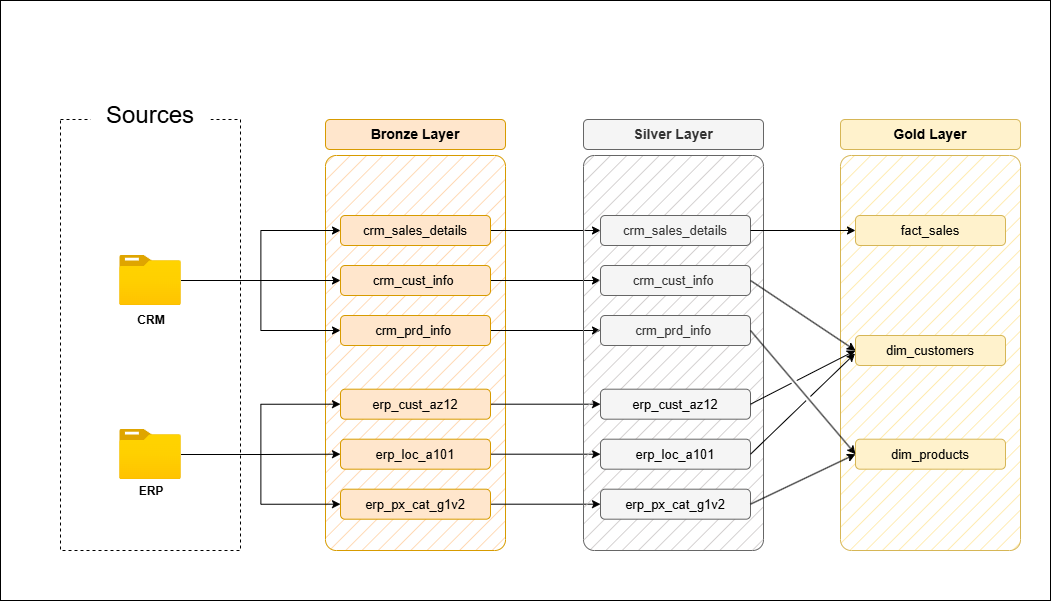

The diagram above was exported from draw.io. Its source (the exported page's mxGraphModel, read from the mxfile embedded in the PNG):
<mxGraphModel dx="1303" dy="783" grid="1" gridSize="10" guides="1" tooltips="1" connect="1" arrows="1" fold="1" page="1" pageScale="1" pageWidth="1920" pageHeight="1200" math="0" shadow="0">
  <root>
    <mxCell id="0" />
    <mxCell id="KsE8Vp3s20GESLzes6BM-16" parent="0" />
    <mxCell id="winc9kWlKuBrPvglaAOT-0" value="" style="rounded=0;whiteSpace=wrap;html=1;" vertex="1" parent="KsE8Vp3s20GESLzes6BM-16">
      <mxGeometry x="435" y="300" width="1050" height="600" as="geometry" />
    </mxCell>
    <mxCell id="hqzwIRu8wqQsER7SYCP6-0" value="" style="rounded=0;html=1;fillColor=none;fontColor=default;whiteSpace=wrap;strokeColor=default;dashed=1;" parent="KsE8Vp3s20GESLzes6BM-16" vertex="1">
      <mxGeometry x="495" y="419" width="180" height="431" as="geometry" />
    </mxCell>
    <mxCell id="00hFxqHZDpePLxhZEk7Y-0" value="&lt;b&gt;&lt;font style=&quot;font-size: 14px;&quot;&gt;Bronze Layer&lt;/font&gt;&lt;/b&gt;" style="rounded=1;whiteSpace=wrap;html=1;fillColor=#ffe6cc;strokeColor=#d79b00;" parent="KsE8Vp3s20GESLzes6BM-16" vertex="1">
      <mxGeometry x="760" y="419" width="180" height="30" as="geometry" />
    </mxCell>
    <mxCell id="6bYLMgrcsjB2hjd1M9z5-0" value="" style="rounded=1;whiteSpace=wrap;html=1;fillColor=#FFCE9F;strokeColor=#d79b00;shadow=0;arcSize=6;fillStyle=hatch;" parent="KsE8Vp3s20GESLzes6BM-16" vertex="1">
      <mxGeometry x="760" y="455" width="180" height="395" as="geometry" />
    </mxCell>
    <mxCell id="HpfRpPVU0rThaKlWhV43-8" style="edgeStyle=orthogonalEdgeStyle;rounded=0;orthogonalLoop=1;jettySize=auto;html=1;entryX=0;entryY=0.5;entryDx=0;entryDy=0;" parent="KsE8Vp3s20GESLzes6BM-16" source="6bYLMgrcsjB2hjd1M9z5-1" target="HpfRpPVU0rThaKlWhV43-2" edge="1">
      <mxGeometry relative="1" as="geometry" />
    </mxCell>
    <mxCell id="6bYLMgrcsjB2hjd1M9z5-1" value="&lt;font style=&quot;font-size: 13px;&quot;&gt;crm_cust_info&lt;b style=&quot;&quot;&gt;&amp;nbsp;&lt;/b&gt;&lt;/font&gt;" style="rounded=1;whiteSpace=wrap;html=1;fillColor=#ffe6cc;strokeColor=#d79b00;" parent="KsE8Vp3s20GESLzes6BM-16" vertex="1">
      <mxGeometry x="775" y="565" width="150" height="30" as="geometry" />
    </mxCell>
    <mxCell id="HpfRpPVU0rThaKlWhV43-9" style="edgeStyle=orthogonalEdgeStyle;rounded=0;orthogonalLoop=1;jettySize=auto;html=1;exitX=1;exitY=0.5;exitDx=0;exitDy=0;entryX=0;entryY=0.5;entryDx=0;entryDy=0;" parent="KsE8Vp3s20GESLzes6BM-16" source="6bYLMgrcsjB2hjd1M9z5-2" target="HpfRpPVU0rThaKlWhV43-3" edge="1">
      <mxGeometry relative="1" as="geometry" />
    </mxCell>
    <mxCell id="6bYLMgrcsjB2hjd1M9z5-2" value="&lt;font style=&quot;font-size: 13px;&quot;&gt;&lt;span&gt;crm_prd_info&lt;/span&gt;&lt;b&gt;&amp;nbsp;&lt;/b&gt;&lt;/font&gt;" style="rounded=1;whiteSpace=wrap;html=1;fillColor=#ffe6cc;strokeColor=#d79b00;fontSize=12;" parent="KsE8Vp3s20GESLzes6BM-16" vertex="1">
      <mxGeometry x="775" y="615" width="150" height="30" as="geometry" />
    </mxCell>
    <mxCell id="HpfRpPVU0rThaKlWhV43-10" style="edgeStyle=orthogonalEdgeStyle;rounded=0;orthogonalLoop=1;jettySize=auto;html=1;exitX=1;exitY=0.5;exitDx=0;exitDy=0;entryX=0;entryY=0.5;entryDx=0;entryDy=0;" parent="KsE8Vp3s20GESLzes6BM-16" source="6bYLMgrcsjB2hjd1M9z5-3" target="HpfRpPVU0rThaKlWhV43-4" edge="1">
      <mxGeometry relative="1" as="geometry" />
    </mxCell>
    <mxCell id="6bYLMgrcsjB2hjd1M9z5-3" value="&lt;font style=&quot;font-size: 13px;&quot;&gt;crm_sales_details&lt;/font&gt;" style="rounded=1;whiteSpace=wrap;html=1;fillColor=#ffe6cc;strokeColor=#d79b00;" parent="KsE8Vp3s20GESLzes6BM-16" vertex="1">
      <mxGeometry x="775" y="515" width="150" height="30" as="geometry" />
    </mxCell>
    <mxCell id="HpfRpPVU0rThaKlWhV43-11" style="edgeStyle=orthogonalEdgeStyle;rounded=0;orthogonalLoop=1;jettySize=auto;html=1;exitX=1;exitY=0.5;exitDx=0;exitDy=0;entryX=0;entryY=0.5;entryDx=0;entryDy=0;" parent="KsE8Vp3s20GESLzes6BM-16" source="6bYLMgrcsjB2hjd1M9z5-4" target="HpfRpPVU0rThaKlWhV43-5" edge="1">
      <mxGeometry relative="1" as="geometry" />
    </mxCell>
    <mxCell id="6bYLMgrcsjB2hjd1M9z5-4" value="&lt;font style=&quot;font-size: 13px;&quot;&gt;erp_cust_az12&lt;/font&gt;" style="rounded=1;whiteSpace=wrap;html=1;fillColor=#ffe6cc;strokeColor=#d79b00;" parent="KsE8Vp3s20GESLzes6BM-16" vertex="1">
      <mxGeometry x="775" y="688.69" width="150" height="30" as="geometry" />
    </mxCell>
    <mxCell id="HpfRpPVU0rThaKlWhV43-12" style="edgeStyle=orthogonalEdgeStyle;rounded=0;orthogonalLoop=1;jettySize=auto;html=1;exitX=1;exitY=0.5;exitDx=0;exitDy=0;entryX=0;entryY=0.5;entryDx=0;entryDy=0;" parent="KsE8Vp3s20GESLzes6BM-16" source="6bYLMgrcsjB2hjd1M9z5-5" target="HpfRpPVU0rThaKlWhV43-6" edge="1">
      <mxGeometry relative="1" as="geometry" />
    </mxCell>
    <mxCell id="6bYLMgrcsjB2hjd1M9z5-5" value="&lt;font style=&quot;font-size: 13px;&quot;&gt;erp_loc_a101&lt;/font&gt;" style="rounded=1;whiteSpace=wrap;html=1;fillColor=#ffe6cc;strokeColor=#d79b00;" parent="KsE8Vp3s20GESLzes6BM-16" vertex="1">
      <mxGeometry x="775" y="738.69" width="150" height="30" as="geometry" />
    </mxCell>
    <mxCell id="HpfRpPVU0rThaKlWhV43-13" style="edgeStyle=orthogonalEdgeStyle;rounded=0;orthogonalLoop=1;jettySize=auto;html=1;exitX=1;exitY=0.5;exitDx=0;exitDy=0;" parent="KsE8Vp3s20GESLzes6BM-16" source="6bYLMgrcsjB2hjd1M9z5-6" target="HpfRpPVU0rThaKlWhV43-7" edge="1">
      <mxGeometry relative="1" as="geometry" />
    </mxCell>
    <mxCell id="6bYLMgrcsjB2hjd1M9z5-6" value="&lt;font style=&quot;font-size: 13px;&quot;&gt;&lt;span&gt;erp_px_cat_g1v2&lt;/span&gt;&lt;/font&gt;" style="rounded=1;whiteSpace=wrap;html=1;fillColor=#ffe6cc;strokeColor=#d79b00;fontSize=12;" parent="KsE8Vp3s20GESLzes6BM-16" vertex="1">
      <mxGeometry x="775" y="788.69" width="150" height="30" as="geometry" />
    </mxCell>
    <mxCell id="QcPrSYHMvMbwt-YgAI6F-0" style="edgeStyle=orthogonalEdgeStyle;rounded=0;orthogonalLoop=1;jettySize=auto;html=1;entryX=0;entryY=0.5;entryDx=0;entryDy=0;" parent="KsE8Vp3s20GESLzes6BM-16" source="hqzwIRu8wqQsER7SYCP6-3" target="6bYLMgrcsjB2hjd1M9z5-4" edge="1">
      <mxGeometry relative="1" as="geometry" />
    </mxCell>
    <mxCell id="QcPrSYHMvMbwt-YgAI6F-1" style="edgeStyle=orthogonalEdgeStyle;rounded=0;orthogonalLoop=1;jettySize=auto;html=1;entryX=0;entryY=0.5;entryDx=0;entryDy=0;" parent="KsE8Vp3s20GESLzes6BM-16" source="hqzwIRu8wqQsER7SYCP6-3" target="6bYLMgrcsjB2hjd1M9z5-6" edge="1">
      <mxGeometry relative="1" as="geometry" />
    </mxCell>
    <mxCell id="QcPrSYHMvMbwt-YgAI6F-2" style="edgeStyle=orthogonalEdgeStyle;rounded=0;orthogonalLoop=1;jettySize=auto;html=1;entryX=0;entryY=0.5;entryDx=0;entryDy=0;" parent="KsE8Vp3s20GESLzes6BM-16" source="hqzwIRu8wqQsER7SYCP6-3" target="6bYLMgrcsjB2hjd1M9z5-5" edge="1">
      <mxGeometry relative="1" as="geometry" />
    </mxCell>
    <mxCell id="QcPrSYHMvMbwt-YgAI6F-3" style="edgeStyle=orthogonalEdgeStyle;rounded=0;orthogonalLoop=1;jettySize=auto;html=1;entryX=0;entryY=0.5;entryDx=0;entryDy=0;" parent="KsE8Vp3s20GESLzes6BM-16" source="hqzwIRu8wqQsER7SYCP6-7" target="6bYLMgrcsjB2hjd1M9z5-2" edge="1">
      <mxGeometry relative="1" as="geometry" />
    </mxCell>
    <mxCell id="QcPrSYHMvMbwt-YgAI6F-4" style="edgeStyle=orthogonalEdgeStyle;rounded=0;orthogonalLoop=1;jettySize=auto;html=1;entryX=0;entryY=0.5;entryDx=0;entryDy=0;" parent="KsE8Vp3s20GESLzes6BM-16" source="hqzwIRu8wqQsER7SYCP6-7" target="6bYLMgrcsjB2hjd1M9z5-1" edge="1">
      <mxGeometry relative="1" as="geometry" />
    </mxCell>
    <mxCell id="QcPrSYHMvMbwt-YgAI6F-5" style="edgeStyle=orthogonalEdgeStyle;rounded=0;orthogonalLoop=1;jettySize=auto;html=1;entryX=0;entryY=0.5;entryDx=0;entryDy=0;" parent="KsE8Vp3s20GESLzes6BM-16" source="hqzwIRu8wqQsER7SYCP6-7" target="6bYLMgrcsjB2hjd1M9z5-3" edge="1">
      <mxGeometry relative="1" as="geometry" />
    </mxCell>
    <mxCell id="HpfRpPVU0rThaKlWhV43-0" value="&lt;span style=&quot;font-size: 14px;&quot;&gt;&lt;b&gt;Silver Layer&lt;/b&gt;&lt;/span&gt;" style="rounded=1;whiteSpace=wrap;html=1;fillColor=#f5f5f5;strokeColor=#666666;fontColor=#333333;" parent="KsE8Vp3s20GESLzes6BM-16" vertex="1">
      <mxGeometry x="1018" y="419" width="180" height="30" as="geometry" />
    </mxCell>
    <mxCell id="HpfRpPVU0rThaKlWhV43-1" value="" style="rounded=1;whiteSpace=wrap;html=1;fillColor=light-dark(#C6C2C2,#CACACA);strokeColor=#666666;shadow=0;arcSize=6;fontColor=#333333;fillStyle=hatch;" parent="KsE8Vp3s20GESLzes6BM-16" vertex="1">
      <mxGeometry x="1018" y="455" width="180" height="395" as="geometry" />
    </mxCell>
    <mxCell id="HpfRpPVU0rThaKlWhV43-2" value="&lt;font style=&quot;font-size: 13px;&quot;&gt;crm_cust_info&lt;b style=&quot;&quot;&gt;&amp;nbsp;&lt;/b&gt;&lt;/font&gt;" style="rounded=1;whiteSpace=wrap;html=1;fillColor=#f5f5f5;strokeColor=#666666;fontColor=#333333;" parent="KsE8Vp3s20GESLzes6BM-16" vertex="1">
      <mxGeometry x="1035" y="565" width="150" height="30" as="geometry" />
    </mxCell>
    <mxCell id="HpfRpPVU0rThaKlWhV43-3" value="&lt;font style=&quot;font-size: 13px;&quot;&gt;&lt;span&gt;crm_prd_info&lt;/span&gt;&lt;b&gt;&amp;nbsp;&lt;/b&gt;&lt;/font&gt;" style="rounded=1;whiteSpace=wrap;html=1;fillColor=#f5f5f5;strokeColor=#666666;fontSize=12;fontColor=#333333;" parent="KsE8Vp3s20GESLzes6BM-16" vertex="1">
      <mxGeometry x="1035" y="615" width="150" height="30" as="geometry" />
    </mxCell>
    <mxCell id="HpfRpPVU0rThaKlWhV43-4" value="&lt;font style=&quot;font-size: 13px;&quot;&gt;crm_sales_details&lt;/font&gt;" style="rounded=1;whiteSpace=wrap;html=1;fillColor=#f5f5f5;strokeColor=#666666;fontColor=#333333;" parent="KsE8Vp3s20GESLzes6BM-16" vertex="1">
      <mxGeometry x="1035" y="515" width="150" height="30" as="geometry" />
    </mxCell>
    <mxCell id="HpfRpPVU0rThaKlWhV43-5" value="&lt;span style=&quot;color: rgb(0, 0, 0); font-size: 13px;&quot;&gt;erp_cust_az12&lt;/span&gt;" style="rounded=1;whiteSpace=wrap;html=1;fillColor=#f5f5f5;strokeColor=#666666;fontColor=#333333;" parent="KsE8Vp3s20GESLzes6BM-16" vertex="1">
      <mxGeometry x="1035" y="688.69" width="150" height="30" as="geometry" />
    </mxCell>
    <mxCell id="HpfRpPVU0rThaKlWhV43-6" value="&lt;span style=&quot;color: rgb(0, 0, 0); font-size: 13px;&quot;&gt;erp_loc_a101&lt;/span&gt;" style="rounded=1;whiteSpace=wrap;html=1;fillColor=#f5f5f5;strokeColor=#666666;fontColor=#333333;" parent="KsE8Vp3s20GESLzes6BM-16" vertex="1">
      <mxGeometry x="1035" y="738.69" width="150" height="30" as="geometry" />
    </mxCell>
    <mxCell id="HpfRpPVU0rThaKlWhV43-7" value="&lt;span style=&quot;color: rgb(0, 0, 0); font-size: 13px;&quot;&gt;erp_px_cat_g1v2&lt;/span&gt;" style="rounded=1;whiteSpace=wrap;html=1;fillColor=#f5f5f5;strokeColor=#666666;fontSize=12;fontColor=#333333;" parent="KsE8Vp3s20GESLzes6BM-16" vertex="1">
      <mxGeometry x="1035" y="788.69" width="150" height="30" as="geometry" />
    </mxCell>
    <mxCell id="FbupNl8SZfFYCRPVvc2g-0" value="&lt;span style=&quot;font-size: 14px;&quot;&gt;&lt;b&gt;Gold Layer&lt;/b&gt;&lt;/span&gt;" style="rounded=1;whiteSpace=wrap;html=1;fillColor=#fff2cc;strokeColor=#d6b656;" parent="KsE8Vp3s20GESLzes6BM-16" vertex="1">
      <mxGeometry x="1275" y="419" width="180" height="30" as="geometry" />
    </mxCell>
    <mxCell id="FbupNl8SZfFYCRPVvc2g-1" value="" style="rounded=1;whiteSpace=wrap;html=1;fillColor=#FFE599;strokeColor=#d6b656;shadow=0;arcSize=6;glass=0;fillStyle=hatch;" parent="KsE8Vp3s20GESLzes6BM-16" vertex="1">
      <mxGeometry x="1275" y="455" width="180" height="395" as="geometry" />
    </mxCell>
    <mxCell id="FbupNl8SZfFYCRPVvc2g-2" value="&lt;span style=&quot;font-size: 13px;&quot;&gt;fact_sales&lt;/span&gt;" style="rounded=1;whiteSpace=wrap;html=1;fillColor=#fff2cc;strokeColor=#d6b656;" parent="KsE8Vp3s20GESLzes6BM-16" vertex="1">
      <mxGeometry x="1290" y="515" width="150" height="30" as="geometry" />
    </mxCell>
    <mxCell id="FbupNl8SZfFYCRPVvc2g-3" value="&lt;span style=&quot;font-size: 13px;&quot;&gt;dim_customers&lt;/span&gt;" style="rounded=1;whiteSpace=wrap;html=1;fillColor=#fff2cc;strokeColor=#d6b656;fontSize=12;" parent="KsE8Vp3s20GESLzes6BM-16" vertex="1">
      <mxGeometry x="1290" y="635" width="150" height="30" as="geometry" />
    </mxCell>
    <mxCell id="FbupNl8SZfFYCRPVvc2g-4" value="&lt;font style=&quot;font-size: 13px;&quot;&gt;dim_products&lt;/font&gt;" style="rounded=1;whiteSpace=wrap;html=1;fillColor=#fff2cc;strokeColor=#d6b656;" parent="KsE8Vp3s20GESLzes6BM-16" vertex="1">
      <mxGeometry x="1290" y="738.6899999999999" width="150" height="30" as="geometry" />
    </mxCell>
    <mxCell id="FbupNl8SZfFYCRPVvc2g-17" value="" style="endArrow=classic;html=1;rounded=0;exitX=1;exitY=0.5;exitDx=0;exitDy=0;entryX=0;entryY=0.5;entryDx=0;entryDy=0;" parent="KsE8Vp3s20GESLzes6BM-16" source="HpfRpPVU0rThaKlWhV43-4" target="FbupNl8SZfFYCRPVvc2g-2" edge="1">
      <mxGeometry width="50" height="50" relative="1" as="geometry">
        <mxPoint x="1135" y="690" as="sourcePoint" />
        <mxPoint x="1185" y="640" as="targetPoint" />
      </mxGeometry>
    </mxCell>
    <mxCell id="FbupNl8SZfFYCRPVvc2g-18" value="" style="endArrow=classic;html=1;rounded=0;exitX=1;exitY=0.5;exitDx=0;exitDy=0;entryX=0;entryY=0.5;entryDx=0;entryDy=0;jumpStyle=gap;" parent="KsE8Vp3s20GESLzes6BM-16" source="HpfRpPVU0rThaKlWhV43-3" target="FbupNl8SZfFYCRPVvc2g-4" edge="1">
      <mxGeometry width="50" height="50" relative="1" as="geometry">
        <mxPoint x="1215" y="540" as="sourcePoint" />
        <mxPoint x="1305" y="590" as="targetPoint" />
      </mxGeometry>
    </mxCell>
    <mxCell id="FbupNl8SZfFYCRPVvc2g-20" value="" style="endArrow=classic;html=1;rounded=0;exitX=1;exitY=0.5;exitDx=0;exitDy=0;entryX=0;entryY=0.5;entryDx=0;entryDy=0;jumpStyle=gap;" parent="KsE8Vp3s20GESLzes6BM-16" source="HpfRpPVU0rThaKlWhV43-2" target="FbupNl8SZfFYCRPVvc2g-3" edge="1">
      <mxGeometry width="50" height="50" relative="1" as="geometry">
        <mxPoint x="1225" y="500" as="sourcePoint" />
        <mxPoint x="1315" y="550" as="targetPoint" />
      </mxGeometry>
    </mxCell>
    <mxCell id="FbupNl8SZfFYCRPVvc2g-21" value="" style="endArrow=classic;html=1;rounded=0;exitX=1;exitY=0.5;exitDx=0;exitDy=0;entryX=0;entryY=0.5;entryDx=0;entryDy=0;jumpStyle=gap;" parent="KsE8Vp3s20GESLzes6BM-16" source="HpfRpPVU0rThaKlWhV43-5" target="FbupNl8SZfFYCRPVvc2g-3" edge="1">
      <mxGeometry width="50" height="50" relative="1" as="geometry">
        <mxPoint x="1545" y="620" as="sourcePoint" />
        <mxPoint x="1635" y="670" as="targetPoint" />
      </mxGeometry>
    </mxCell>
    <mxCell id="FbupNl8SZfFYCRPVvc2g-22" value="" style="endArrow=classic;html=1;rounded=0;exitX=1;exitY=0.5;exitDx=0;exitDy=0;entryX=-0.003;entryY=0.6;entryDx=0;entryDy=0;jumpStyle=gap;entryPerimeter=0;" parent="KsE8Vp3s20GESLzes6BM-16" source="HpfRpPVU0rThaKlWhV43-6" target="FbupNl8SZfFYCRPVvc2g-3" edge="1">
      <mxGeometry width="50" height="50" relative="1" as="geometry">
        <mxPoint x="1155" y="720" as="sourcePoint" />
        <mxPoint x="1245" y="770" as="targetPoint" />
      </mxGeometry>
    </mxCell>
    <mxCell id="FbupNl8SZfFYCRPVvc2g-23" value="" style="endArrow=classic;html=1;rounded=0;exitX=1;exitY=0.5;exitDx=0;exitDy=0;entryX=0;entryY=0.5;entryDx=0;entryDy=0;jumpStyle=gap;" parent="KsE8Vp3s20GESLzes6BM-16" source="HpfRpPVU0rThaKlWhV43-7" target="FbupNl8SZfFYCRPVvc2g-4" edge="1">
      <mxGeometry width="50" height="50" relative="1" as="geometry">
        <mxPoint x="1185" y="800" as="sourcePoint" />
        <mxPoint x="1275" y="850" as="targetPoint" />
      </mxGeometry>
    </mxCell>
    <mxCell id="hqzwIRu8wqQsER7SYCP6-1" value="&lt;font style=&quot;font-size: 24px;&quot;&gt;Sources&lt;/font&gt;" style="rounded=0;whiteSpace=wrap;html=1;strokeColor=none;" parent="KsE8Vp3s20GESLzes6BM-16" vertex="1">
      <mxGeometry x="525" y="400" width="120" height="30" as="geometry" />
    </mxCell>
    <mxCell id="00hFxqHZDpePLxhZEk7Y-6" value="" style="group" parent="KsE8Vp3s20GESLzes6BM-16" vertex="1" connectable="0">
      <mxGeometry x="554.1800000000001" y="555" width="61.620000000000005" height="80" as="geometry" />
    </mxCell>
    <mxCell id="hqzwIRu8wqQsER7SYCP6-7" value="" style="image;aspect=fixed;html=1;points=[];align=center;fontSize=12;image=img/lib/azure2/general/Folder_Blank.svg;shadow=0;" parent="00hFxqHZDpePLxhZEk7Y-6" vertex="1">
      <mxGeometry width="61.62" height="50" as="geometry" />
    </mxCell>
    <mxCell id="hqzwIRu8wqQsER7SYCP6-13" value="&lt;b&gt;CRM&lt;/b&gt;" style="text;html=1;align=center;verticalAlign=middle;whiteSpace=wrap;rounded=0;" parent="00hFxqHZDpePLxhZEk7Y-6" vertex="1">
      <mxGeometry x="1.6200000000000045" y="50" width="60" height="30" as="geometry" />
    </mxCell>
    <mxCell id="00hFxqHZDpePLxhZEk7Y-5" value="" style="group" parent="KsE8Vp3s20GESLzes6BM-16" vertex="1" connectable="0">
      <mxGeometry x="554.19" y="729" width="61.610000000000014" height="77.38" as="geometry" />
    </mxCell>
    <mxCell id="hqzwIRu8wqQsER7SYCP6-3" value="" style="image;aspect=fixed;html=1;points=[];align=center;fontSize=12;image=img/lib/azure2/general/Folder_Blank.svg;shadow=0;movable=1;resizable=1;rotatable=1;deletable=1;editable=1;locked=0;connectable=1;" parent="00hFxqHZDpePLxhZEk7Y-5" vertex="1">
      <mxGeometry width="61.61" height="50" as="geometry" />
    </mxCell>
    <mxCell id="hqzwIRu8wqQsER7SYCP6-14" value="&lt;b&gt;ERP&lt;/b&gt;" style="text;html=1;align=center;verticalAlign=middle;whiteSpace=wrap;rounded=0;" parent="00hFxqHZDpePLxhZEk7Y-5" vertex="1">
      <mxGeometry x="1.6100000000000136" y="47.379999999999995" width="60" height="30" as="geometry" />
    </mxCell>
  </root>
</mxGraphModel>